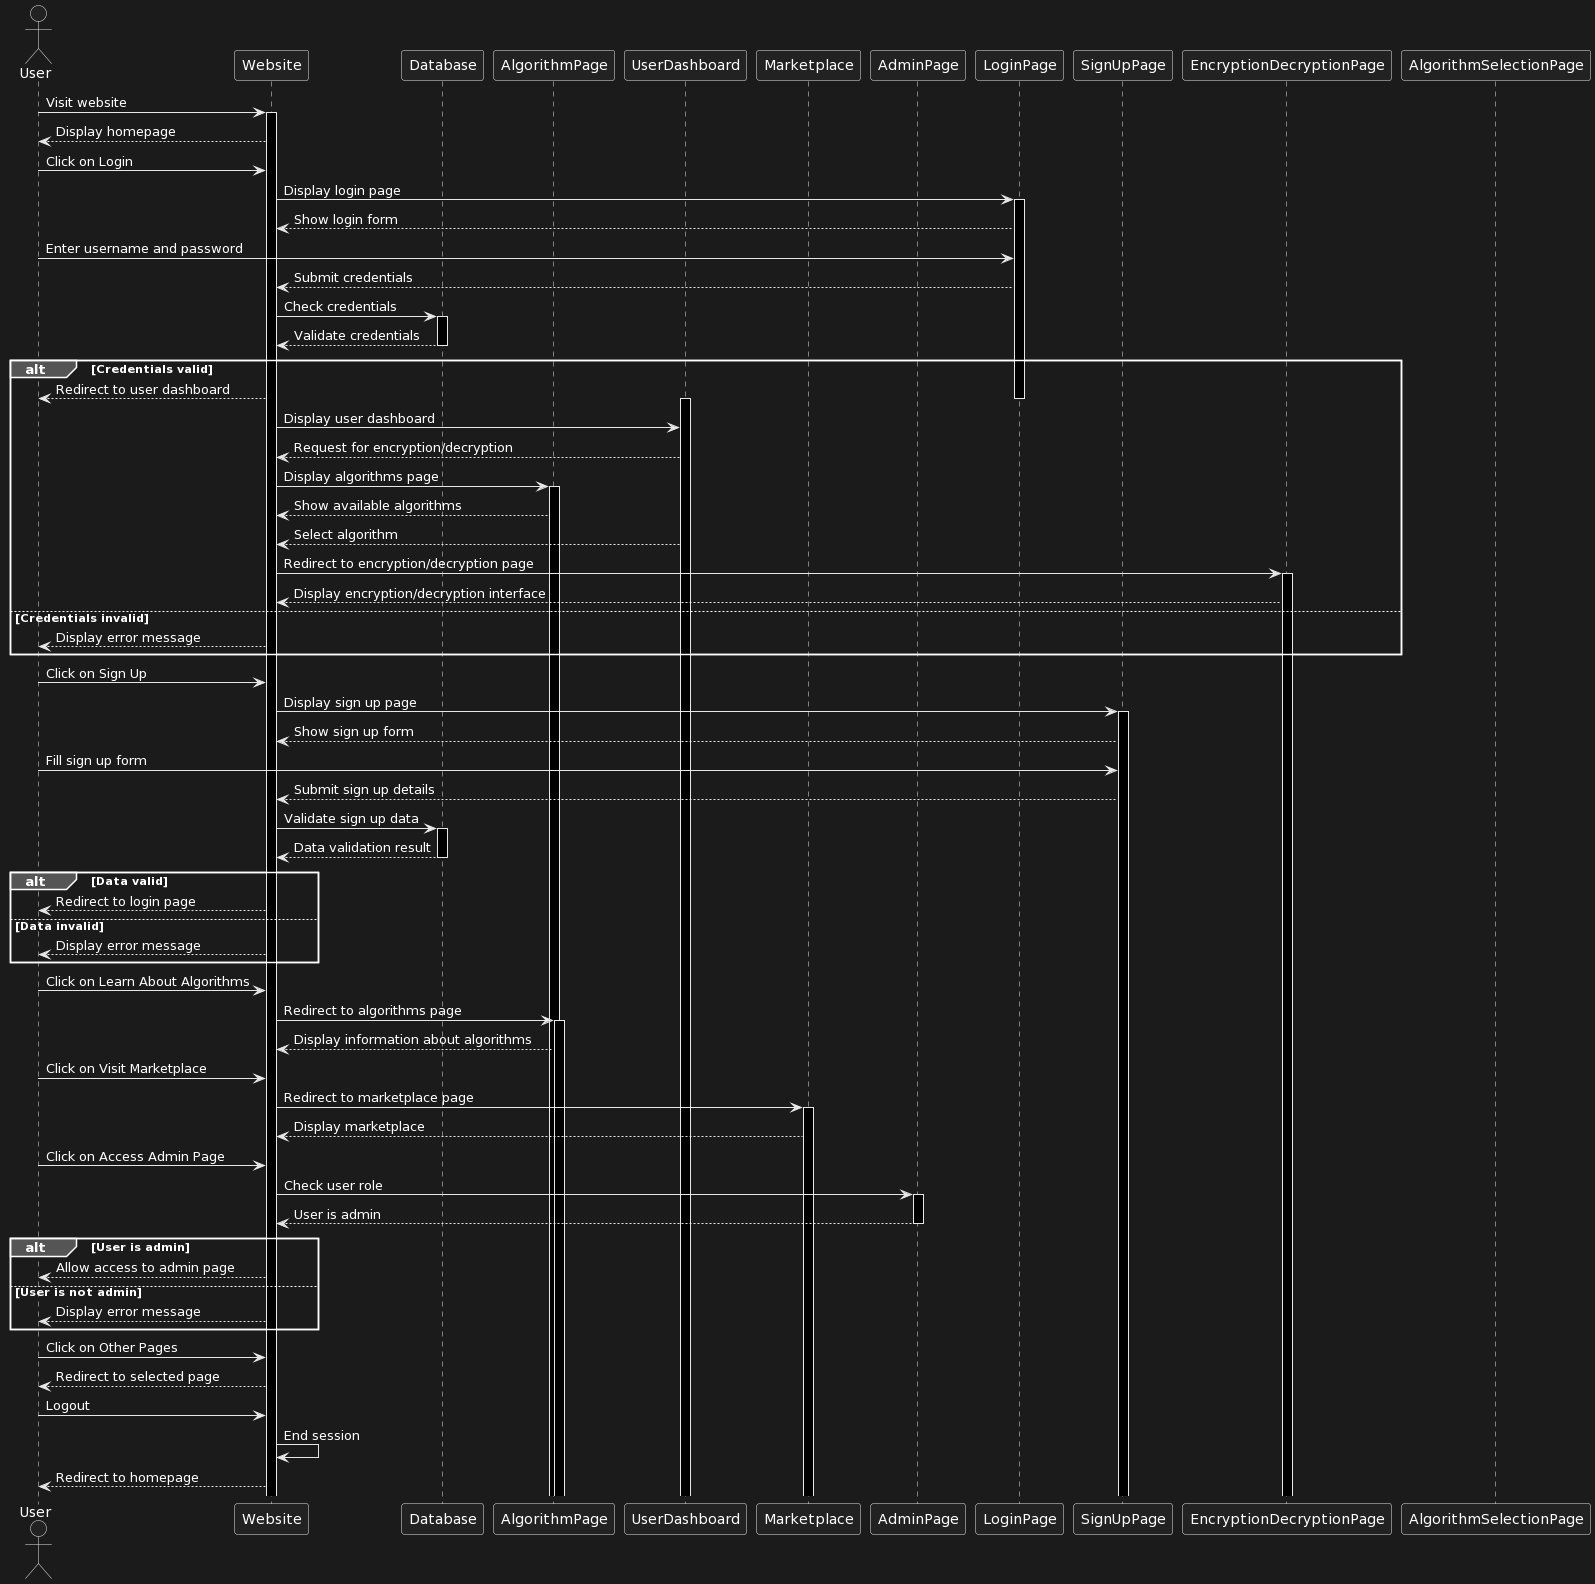

The diagram above was rendered by PlantUML. Its source (embedded in the PNG):
@startuml
actor User
participant Website
participant Database
participant AlgorithmPage
participant UserDashboard
participant Marketplace
participant AdminPage
participant LoginPage
participant SignUpPage
participant EncryptionDecryptionPage
participant AlgorithmSelectionPage

User -> Website: Visit website

activate Website
Website --> User: Display homepage

User -> Website: Click on Login
Website -> LoginPage: Display login page
activate LoginPage
Website <-- LoginPage: Show login form

User -> LoginPage: Enter username and password
LoginPage --> Website: Submit credentials

Website -> Database: Check credentials
activate Database
Website <-- Database: Validate credentials
deactivate Database

alt Credentials valid
    Website --> User: Redirect to user dashboard
    deactivate LoginPage
    activate UserDashboard
    Website -> UserDashboard: Display user dashboard
    UserDashboard --> Website: Request for encryption/decryption
    Website -> AlgorithmPage: Display algorithms page
    activate AlgorithmPage
    Website <-- AlgorithmPage: Show available algorithms
    UserDashboard --> Website: Select algorithm
    Website -> EncryptionDecryptionPage: Redirect to encryption/decryption page
    activate EncryptionDecryptionPage
    Website <-- EncryptionDecryptionPage: Display encryption/decryption interface
else Credentials invalid
    Website --> User: Display error message
end

User -> Website: Click on Sign Up
Website -> SignUpPage: Display sign up page
activate SignUpPage
Website <-- SignUpPage: Show sign up form

User -> SignUpPage: Fill sign up form
SignUpPage --> Website: Submit sign up details

Website -> Database: Validate sign up data
activate Database
Website <-- Database: Data validation result
deactivate Database

alt Data valid
    Website --> User: Redirect to login page
else Data invalid
    Website --> User: Display error message
end

User -> Website: Click on Learn About Algorithms
Website -> AlgorithmPage: Redirect to algorithms page
activate AlgorithmPage
Website <-- AlgorithmPage: Display information about algorithms

User -> Website: Click on Visit Marketplace
Website -> Marketplace: Redirect to marketplace page
activate Marketplace
Website <-- Marketplace: Display marketplace

User -> Website: Click on Access Admin Page
Website -> AdminPage: Check user role
activate AdminPage
Website <-- AdminPage: User is admin
deactivate AdminPage

alt User is admin
    Website --> User: Allow access to admin page
else User is not admin
    Website --> User: Display error message
end

User -> Website: Click on Other Pages
Website --> User: Redirect to selected page

User -> Website: Logout
Website -> Website: End session
Website --> User: Redirect to homepage
@enduml